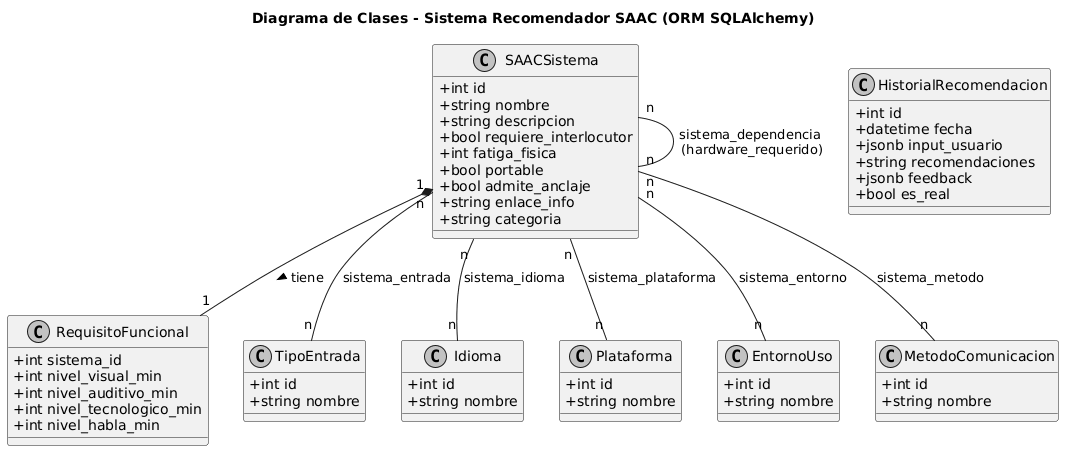

The diagram above was rendered by PlantUML. Its source (embedded in the PNG):
@startuml
skinparam classAttributeIconSize 0
skinparam monochrome true
skinparam shadowing false

title Diagrama de Clases - Sistema Recomendador SAAC (ORM SQLAlchemy)

class SAACSistema {
    +int id
    +string nombre
    +string descripcion
    +bool requiere_interlocutor
    +int fatiga_fisica
    +bool portable
    +bool admite_anclaje
    +string enlace_info
    +string categoria
}

class RequisitoFuncional {
    +int sistema_id
    +int nivel_visual_min
    +int nivel_auditivo_min
    +int nivel_tecnologico_min
    +int nivel_habla_min
}

class TipoEntrada {
    +int id
    +string nombre
}

class Idioma {
    +int id
    +string nombre
}

class Plataforma {
    +int id
    +string nombre
}

class EntornoUso {
    +int id
    +string nombre
}

class MetodoComunicacion {
    +int id
    +string nombre
}

class HistorialRecomendacion {
    +int id
    +datetime fecha
    +jsonb input_usuario
    +string recomendaciones
    +jsonb feedback
    +bool es_real
}

' Relaciones Muchos a Muchos
SAACSistema "1" *-- "1" RequisitoFuncional : tiene >
SAACSistema "n" -- "n" TipoEntrada : sistema_entrada
SAACSistema "n" -- "n" Idioma : sistema_idioma
SAACSistema "n" -- "n" Plataforma : sistema_plataforma
SAACSistema "n" -- "n" EntornoUso : sistema_entorno
SAACSistema "n" -- "n" MetodoComunicacion : sistema_metodo

' Relación de Dependencia (Recursividad de Hardware)
SAACSistema "n" -- "n" SAACSistema : sistema_dependencia \n(hardware_requerido)
@enduml